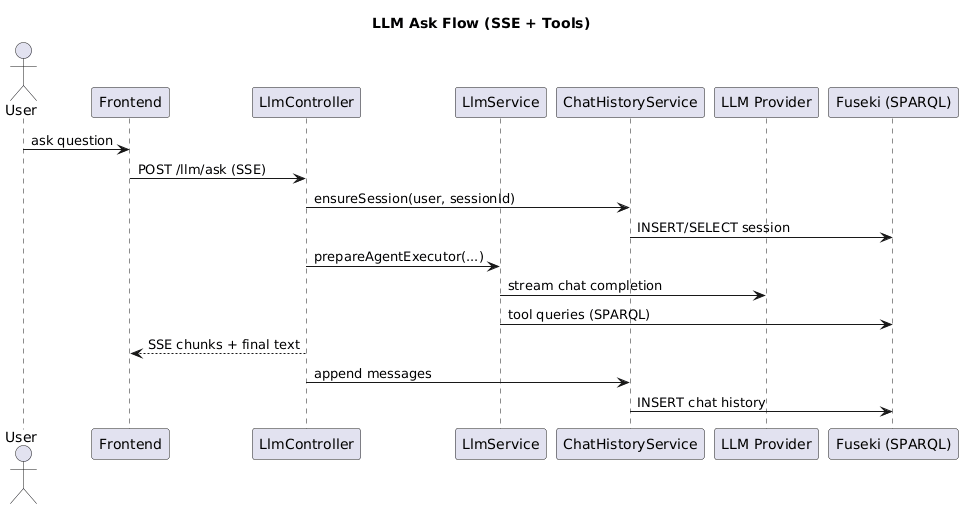

The diagram above was rendered by PlantUML. Its source (embedded in the PNG):
@startuml
title LLM Ask Flow (SSE + Tools)

actor User
participant Frontend
participant LlmController
participant LlmService
participant ChatHistoryService
participant "LLM Provider" as LLM
participant "Fuseki (SPARQL)" as Fuseki

User -> Frontend : ask question
Frontend -> LlmController : POST /llm/ask (SSE)
LlmController -> ChatHistoryService : ensureSession(user, sessionId)
ChatHistoryService -> Fuseki : INSERT/SELECT session
LlmController -> LlmService : prepareAgentExecutor(...)
LlmService -> LLM : stream chat completion
LlmService -> Fuseki : tool queries (SPARQL)
LlmController --> Frontend : SSE chunks + final text
LlmController -> ChatHistoryService : append messages
ChatHistoryService -> Fuseki : INSERT chat history
@enduml